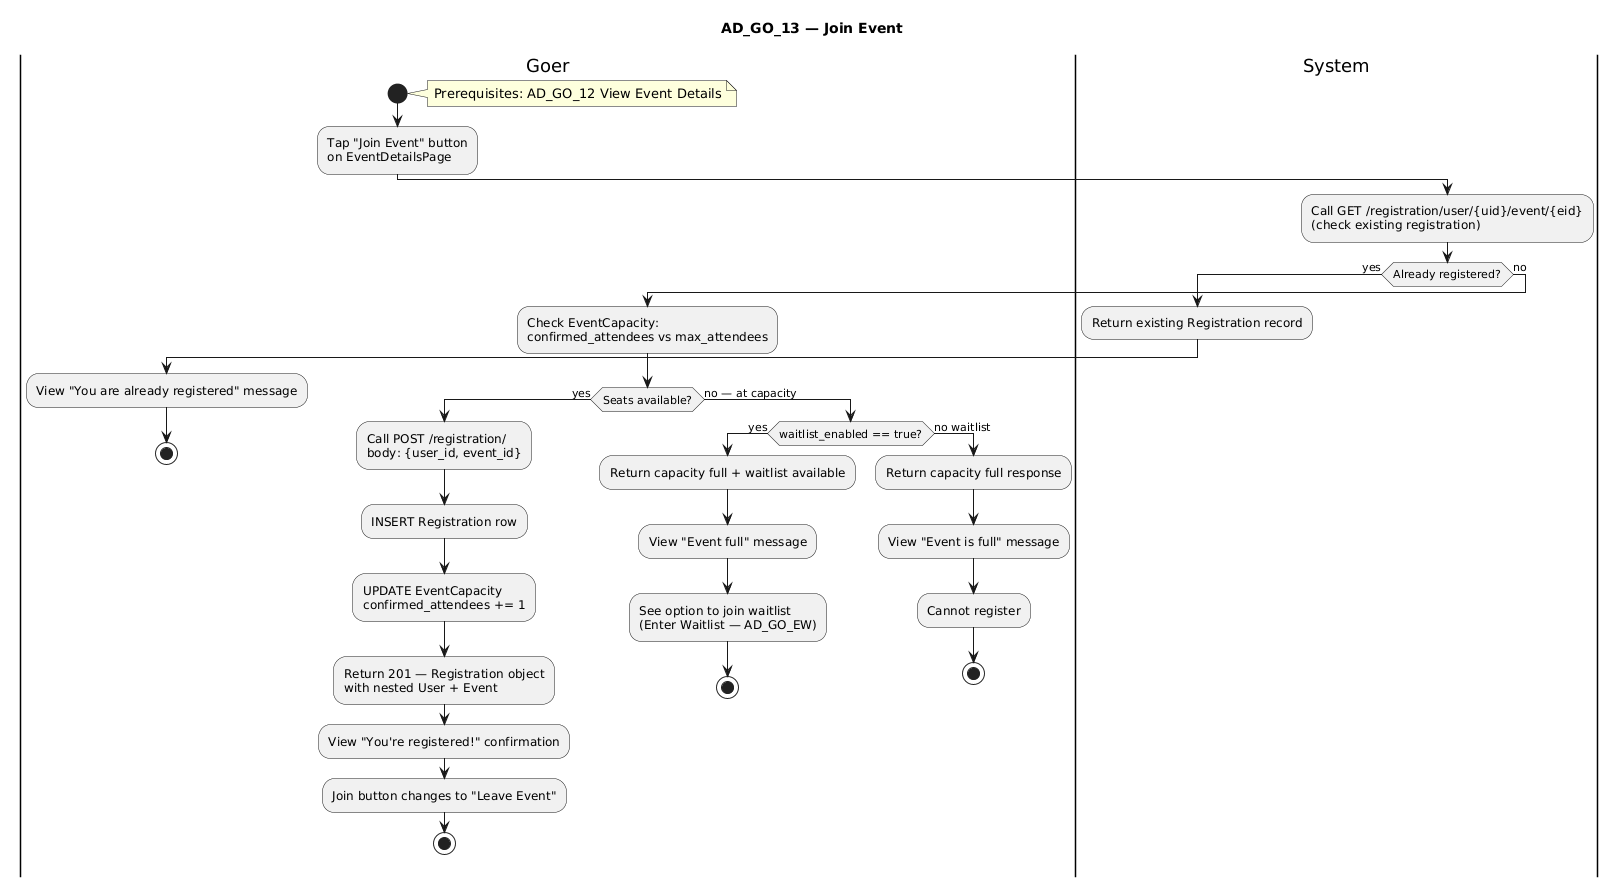

The diagram above was rendered by PlantUML. Its source (embedded in the PNG):
@startuml
title AD_GO_13 — Join Event

|Goer|
|System|

|Goer|
start
note right
  Prerequisites: AD_GO_12 View Event Details
end note
:Tap "Join Event" button
on EventDetailsPage;

|System|
:Call GET /registration/user/{uid}/event/{eid}
(check existing registration);
if (Already registered?) then (yes)
  :Return existing Registration record;
  |Goer|
  :View "You are already registered" message;
  stop
else (no)
  :Check EventCapacity:
  confirmed_attendees vs max_attendees;
  if (Seats available?) then (yes)
    :Call POST /registration/
    body: {user_id, event_id};
    :INSERT Registration row;
    :UPDATE EventCapacity
    confirmed_attendees += 1;
    :Return 201 — Registration object
    with nested User + Event;
    |Goer|
    :View "You're registered!" confirmation;
    :Join button changes to "Leave Event";
    stop
  else (no — at capacity)
    if (waitlist_enabled == true?) then (yes)
      :Return capacity full + waitlist available;
      |Goer|
      :View "Event full" message;
      :See option to join waitlist
      (Enter Waitlist — AD_GO_EW);
      stop
    else (no waitlist)
      :Return capacity full response;
      |Goer|
      :View "Event is full" message;
      :Cannot register;
      stop
    end if
  end if
end if
@enduml